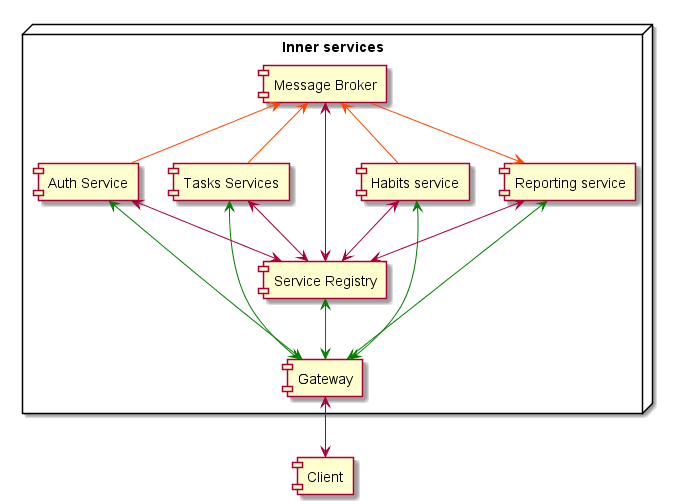

The diagram above was rendered by PlantUML. Its source (embedded in the PNG):
@startuml Deployment Diagram

component "Client" as client
node "Inner services" {
    component "Auth Service" as auth
    component "Tasks Services" as task
    component "Habits service" as habits
    component "Reporting service" as reporting
    component "Service Registry" as registry
    component "Message Broker" as broker
    component "Gateway" as gateway
}

client <-up-> gateway
registry <-[#green]-> gateway
task <-[#green]-> gateway
auth <-[#green]-> gateway
reporting <-[#green]-> gateway
habits <-[#green]-> gateway

auth <--> registry
habits <--> registry
task <--> registry
reporting <--> registry
broker <--> registry

broker -[#OrangeRed]-> reporting
broker <-[#OrangeRed]- auth
broker <-[#OrangeRed]- task
broker <-[#OrangeRed]- habits

@enduml